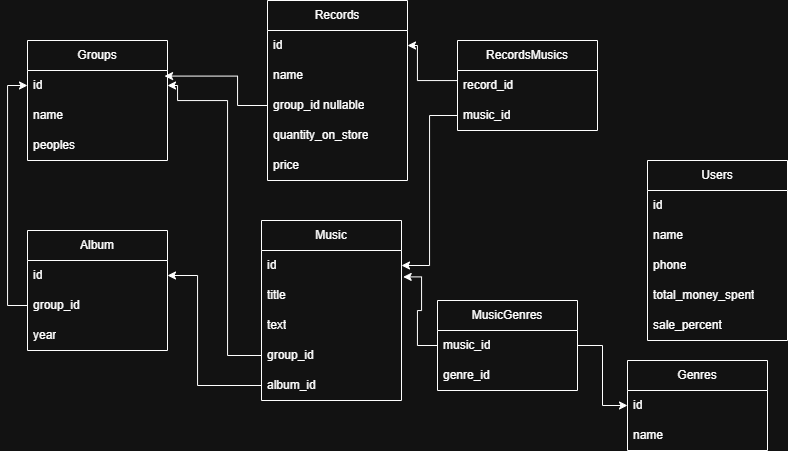

The diagram above was exported from draw.io. Its source (the exported page's mxGraphModel, read from the mxfile embedded in the PNG):
<mxGraphModel dx="829" dy="933" grid="1" gridSize="10" guides="1" tooltips="1" connect="1" arrows="1" fold="1" page="1" pageScale="1" pageWidth="827" pageHeight="1169" math="0" shadow="0">
  <root>
    <mxCell id="0" />
    <mxCell id="1" parent="0" />
    <mxCell id="6vZIRA1vHncjC8Rk6T0R-1" value="Music" style="swimlane;fontStyle=0;childLayout=stackLayout;horizontal=1;startSize=30;horizontalStack=0;resizeParent=1;resizeParentMax=0;resizeLast=0;collapsible=1;marginBottom=0;whiteSpace=wrap;html=1;" vertex="1" parent="1">
      <mxGeometry x="274" y="340" width="140" height="180" as="geometry" />
    </mxCell>
    <mxCell id="6vZIRA1vHncjC8Rk6T0R-2" value="id" style="text;strokeColor=none;fillColor=none;align=left;verticalAlign=middle;spacingLeft=4;spacingRight=4;overflow=hidden;points=[[0,0.5],[1,0.5]];portConstraint=eastwest;rotatable=0;whiteSpace=wrap;html=1;" vertex="1" parent="6vZIRA1vHncjC8Rk6T0R-1">
      <mxGeometry y="30" width="140" height="30" as="geometry" />
    </mxCell>
    <mxCell id="6vZIRA1vHncjC8Rk6T0R-3" value="title" style="text;strokeColor=none;fillColor=none;align=left;verticalAlign=middle;spacingLeft=4;spacingRight=4;overflow=hidden;points=[[0,0.5],[1,0.5]];portConstraint=eastwest;rotatable=0;whiteSpace=wrap;html=1;" vertex="1" parent="6vZIRA1vHncjC8Rk6T0R-1">
      <mxGeometry y="60" width="140" height="30" as="geometry" />
    </mxCell>
    <mxCell id="6vZIRA1vHncjC8Rk6T0R-4" value="text" style="text;strokeColor=none;fillColor=none;align=left;verticalAlign=middle;spacingLeft=4;spacingRight=4;overflow=hidden;points=[[0,0.5],[1,0.5]];portConstraint=eastwest;rotatable=0;whiteSpace=wrap;html=1;" vertex="1" parent="6vZIRA1vHncjC8Rk6T0R-1">
      <mxGeometry y="90" width="140" height="30" as="geometry" />
    </mxCell>
    <mxCell id="6vZIRA1vHncjC8Rk6T0R-5" value="group_id" style="text;strokeColor=none;fillColor=none;align=left;verticalAlign=middle;spacingLeft=4;spacingRight=4;overflow=hidden;points=[[0,0.5],[1,0.5]];portConstraint=eastwest;rotatable=0;whiteSpace=wrap;html=1;" vertex="1" parent="6vZIRA1vHncjC8Rk6T0R-1">
      <mxGeometry y="120" width="140" height="30" as="geometry" />
    </mxCell>
    <mxCell id="6vZIRA1vHncjC8Rk6T0R-21" value="album_id" style="text;strokeColor=none;fillColor=none;align=left;verticalAlign=middle;spacingLeft=4;spacingRight=4;overflow=hidden;points=[[0,0.5],[1,0.5]];portConstraint=eastwest;rotatable=0;whiteSpace=wrap;html=1;" vertex="1" parent="6vZIRA1vHncjC8Rk6T0R-1">
      <mxGeometry y="150" width="140" height="30" as="geometry" />
    </mxCell>
    <mxCell id="6vZIRA1vHncjC8Rk6T0R-6" value="Groups" style="swimlane;fontStyle=0;childLayout=stackLayout;horizontal=1;startSize=30;horizontalStack=0;resizeParent=1;resizeParentMax=0;resizeLast=0;collapsible=1;marginBottom=0;whiteSpace=wrap;html=1;" vertex="1" parent="1">
      <mxGeometry x="40" y="160" width="140" height="120" as="geometry" />
    </mxCell>
    <mxCell id="6vZIRA1vHncjC8Rk6T0R-7" value="id" style="text;strokeColor=none;fillColor=none;align=left;verticalAlign=middle;spacingLeft=4;spacingRight=4;overflow=hidden;points=[[0,0.5],[1,0.5]];portConstraint=eastwest;rotatable=0;whiteSpace=wrap;html=1;" vertex="1" parent="6vZIRA1vHncjC8Rk6T0R-6">
      <mxGeometry y="30" width="140" height="30" as="geometry" />
    </mxCell>
    <mxCell id="6vZIRA1vHncjC8Rk6T0R-8" value="name" style="text;strokeColor=none;fillColor=none;align=left;verticalAlign=middle;spacingLeft=4;spacingRight=4;overflow=hidden;points=[[0,0.5],[1,0.5]];portConstraint=eastwest;rotatable=0;whiteSpace=wrap;html=1;" vertex="1" parent="6vZIRA1vHncjC8Rk6T0R-6">
      <mxGeometry y="60" width="140" height="30" as="geometry" />
    </mxCell>
    <mxCell id="6vZIRA1vHncjC8Rk6T0R-9" value="peoples" style="text;strokeColor=none;fillColor=none;align=left;verticalAlign=middle;spacingLeft=4;spacingRight=4;overflow=hidden;points=[[0,0.5],[1,0.5]];portConstraint=eastwest;rotatable=0;whiteSpace=wrap;html=1;" vertex="1" parent="6vZIRA1vHncjC8Rk6T0R-6">
      <mxGeometry y="90" width="140" height="30" as="geometry" />
    </mxCell>
    <mxCell id="6vZIRA1vHncjC8Rk6T0R-11" style="edgeStyle=orthogonalEdgeStyle;rounded=0;orthogonalLoop=1;jettySize=auto;html=1;entryX=1;entryY=0.5;entryDx=0;entryDy=0;" edge="1" parent="1" source="6vZIRA1vHncjC8Rk6T0R-5" target="6vZIRA1vHncjC8Rk6T0R-7">
      <mxGeometry relative="1" as="geometry">
        <Array as="points">
          <mxPoint x="240" y="475" />
          <mxPoint x="240" y="220" />
          <mxPoint x="190" y="220" />
          <mxPoint x="190" y="205" />
        </Array>
      </mxGeometry>
    </mxCell>
    <mxCell id="6vZIRA1vHncjC8Rk6T0R-12" value="Records" style="swimlane;fontStyle=0;childLayout=stackLayout;horizontal=1;startSize=30;horizontalStack=0;resizeParent=1;resizeParentMax=0;resizeLast=0;collapsible=1;marginBottom=0;whiteSpace=wrap;html=1;" vertex="1" parent="1">
      <mxGeometry x="280" y="120" width="140" height="180" as="geometry" />
    </mxCell>
    <mxCell id="6vZIRA1vHncjC8Rk6T0R-13" value="id" style="text;strokeColor=none;fillColor=none;align=left;verticalAlign=middle;spacingLeft=4;spacingRight=4;overflow=hidden;points=[[0,0.5],[1,0.5]];portConstraint=eastwest;rotatable=0;whiteSpace=wrap;html=1;" vertex="1" parent="6vZIRA1vHncjC8Rk6T0R-12">
      <mxGeometry y="30" width="140" height="30" as="geometry" />
    </mxCell>
    <mxCell id="6vZIRA1vHncjC8Rk6T0R-14" value="name" style="text;strokeColor=none;fillColor=none;align=left;verticalAlign=middle;spacingLeft=4;spacingRight=4;overflow=hidden;points=[[0,0.5],[1,0.5]];portConstraint=eastwest;rotatable=0;whiteSpace=wrap;html=1;" vertex="1" parent="6vZIRA1vHncjC8Rk6T0R-12">
      <mxGeometry y="60" width="140" height="30" as="geometry" />
    </mxCell>
    <mxCell id="6vZIRA1vHncjC8Rk6T0R-16" value="group_id nullable" style="text;strokeColor=none;fillColor=none;align=left;verticalAlign=middle;spacingLeft=4;spacingRight=4;overflow=hidden;points=[[0,0.5],[1,0.5]];portConstraint=eastwest;rotatable=0;whiteSpace=wrap;html=1;" vertex="1" parent="6vZIRA1vHncjC8Rk6T0R-12">
      <mxGeometry y="90" width="140" height="30" as="geometry" />
    </mxCell>
    <mxCell id="6vZIRA1vHncjC8Rk6T0R-37" value="quantity_on_store" style="text;strokeColor=none;fillColor=none;align=left;verticalAlign=middle;spacingLeft=4;spacingRight=4;overflow=hidden;points=[[0,0.5],[1,0.5]];portConstraint=eastwest;rotatable=0;whiteSpace=wrap;html=1;" vertex="1" parent="6vZIRA1vHncjC8Rk6T0R-12">
      <mxGeometry y="120" width="140" height="30" as="geometry" />
    </mxCell>
    <mxCell id="6vZIRA1vHncjC8Rk6T0R-39" value="price" style="text;strokeColor=none;fillColor=none;align=left;verticalAlign=middle;spacingLeft=4;spacingRight=4;overflow=hidden;points=[[0,0.5],[1,0.5]];portConstraint=eastwest;rotatable=0;whiteSpace=wrap;html=1;" vertex="1" parent="6vZIRA1vHncjC8Rk6T0R-12">
      <mxGeometry y="150" width="140" height="30" as="geometry" />
    </mxCell>
    <mxCell id="6vZIRA1vHncjC8Rk6T0R-17" value="Album" style="swimlane;fontStyle=0;childLayout=stackLayout;horizontal=1;startSize=30;horizontalStack=0;resizeParent=1;resizeParentMax=0;resizeLast=0;collapsible=1;marginBottom=0;whiteSpace=wrap;html=1;" vertex="1" parent="1">
      <mxGeometry x="40" y="350" width="140" height="120" as="geometry" />
    </mxCell>
    <mxCell id="6vZIRA1vHncjC8Rk6T0R-18" value="id" style="text;strokeColor=none;fillColor=none;align=left;verticalAlign=middle;spacingLeft=4;spacingRight=4;overflow=hidden;points=[[0,0.5],[1,0.5]];portConstraint=eastwest;rotatable=0;whiteSpace=wrap;html=1;" vertex="1" parent="6vZIRA1vHncjC8Rk6T0R-17">
      <mxGeometry y="30" width="140" height="30" as="geometry" />
    </mxCell>
    <mxCell id="6vZIRA1vHncjC8Rk6T0R-19" value="group_id" style="text;strokeColor=none;fillColor=none;align=left;verticalAlign=middle;spacingLeft=4;spacingRight=4;overflow=hidden;points=[[0,0.5],[1,0.5]];portConstraint=eastwest;rotatable=0;whiteSpace=wrap;html=1;" vertex="1" parent="6vZIRA1vHncjC8Rk6T0R-17">
      <mxGeometry y="60" width="140" height="30" as="geometry" />
    </mxCell>
    <mxCell id="6vZIRA1vHncjC8Rk6T0R-20" value="year" style="text;strokeColor=none;fillColor=none;align=left;verticalAlign=middle;spacingLeft=4;spacingRight=4;overflow=hidden;points=[[0,0.5],[1,0.5]];portConstraint=eastwest;rotatable=0;whiteSpace=wrap;html=1;" vertex="1" parent="6vZIRA1vHncjC8Rk6T0R-17">
      <mxGeometry y="90" width="140" height="30" as="geometry" />
    </mxCell>
    <mxCell id="6vZIRA1vHncjC8Rk6T0R-22" style="edgeStyle=orthogonalEdgeStyle;rounded=0;orthogonalLoop=1;jettySize=auto;html=1;entryX=1;entryY=0.5;entryDx=0;entryDy=0;" edge="1" parent="1" source="6vZIRA1vHncjC8Rk6T0R-21" target="6vZIRA1vHncjC8Rk6T0R-18">
      <mxGeometry relative="1" as="geometry">
        <Array as="points">
          <mxPoint x="210" y="505" />
          <mxPoint x="210" y="395" />
        </Array>
      </mxGeometry>
    </mxCell>
    <mxCell id="6vZIRA1vHncjC8Rk6T0R-23" style="edgeStyle=orthogonalEdgeStyle;rounded=0;orthogonalLoop=1;jettySize=auto;html=1;entryX=0;entryY=0.5;entryDx=0;entryDy=0;" edge="1" parent="1" source="6vZIRA1vHncjC8Rk6T0R-19" target="6vZIRA1vHncjC8Rk6T0R-7">
      <mxGeometry relative="1" as="geometry" />
    </mxCell>
    <mxCell id="6vZIRA1vHncjC8Rk6T0R-24" value="RecordsMusics" style="swimlane;fontStyle=0;childLayout=stackLayout;horizontal=1;startSize=30;horizontalStack=0;resizeParent=1;resizeParentMax=0;resizeLast=0;collapsible=1;marginBottom=0;whiteSpace=wrap;html=1;" vertex="1" parent="1">
      <mxGeometry x="470" y="160" width="140" height="90" as="geometry" />
    </mxCell>
    <mxCell id="6vZIRA1vHncjC8Rk6T0R-25" value="record_id" style="text;strokeColor=none;fillColor=none;align=left;verticalAlign=middle;spacingLeft=4;spacingRight=4;overflow=hidden;points=[[0,0.5],[1,0.5]];portConstraint=eastwest;rotatable=0;whiteSpace=wrap;html=1;" vertex="1" parent="6vZIRA1vHncjC8Rk6T0R-24">
      <mxGeometry y="30" width="140" height="30" as="geometry" />
    </mxCell>
    <mxCell id="6vZIRA1vHncjC8Rk6T0R-26" value="music_id" style="text;strokeColor=none;fillColor=none;align=left;verticalAlign=middle;spacingLeft=4;spacingRight=4;overflow=hidden;points=[[0,0.5],[1,0.5]];portConstraint=eastwest;rotatable=0;whiteSpace=wrap;html=1;" vertex="1" parent="6vZIRA1vHncjC8Rk6T0R-24">
      <mxGeometry y="60" width="140" height="30" as="geometry" />
    </mxCell>
    <mxCell id="6vZIRA1vHncjC8Rk6T0R-28" style="edgeStyle=orthogonalEdgeStyle;rounded=0;orthogonalLoop=1;jettySize=auto;html=1;" edge="1" parent="1" source="6vZIRA1vHncjC8Rk6T0R-26" target="6vZIRA1vHncjC8Rk6T0R-2">
      <mxGeometry relative="1" as="geometry" />
    </mxCell>
    <mxCell id="6vZIRA1vHncjC8Rk6T0R-31" value="Users" style="swimlane;fontStyle=0;childLayout=stackLayout;horizontal=1;startSize=30;horizontalStack=0;resizeParent=1;resizeParentMax=0;resizeLast=0;collapsible=1;marginBottom=0;whiteSpace=wrap;html=1;" vertex="1" parent="1">
      <mxGeometry x="660" y="280" width="140" height="180" as="geometry" />
    </mxCell>
    <mxCell id="6vZIRA1vHncjC8Rk6T0R-32" value="id" style="text;strokeColor=none;fillColor=none;align=left;verticalAlign=middle;spacingLeft=4;spacingRight=4;overflow=hidden;points=[[0,0.5],[1,0.5]];portConstraint=eastwest;rotatable=0;whiteSpace=wrap;html=1;" vertex="1" parent="6vZIRA1vHncjC8Rk6T0R-31">
      <mxGeometry y="30" width="140" height="30" as="geometry" />
    </mxCell>
    <mxCell id="6vZIRA1vHncjC8Rk6T0R-33" value="name" style="text;strokeColor=none;fillColor=none;align=left;verticalAlign=middle;spacingLeft=4;spacingRight=4;overflow=hidden;points=[[0,0.5],[1,0.5]];portConstraint=eastwest;rotatable=0;whiteSpace=wrap;html=1;" vertex="1" parent="6vZIRA1vHncjC8Rk6T0R-31">
      <mxGeometry y="60" width="140" height="30" as="geometry" />
    </mxCell>
    <mxCell id="6vZIRA1vHncjC8Rk6T0R-34" value="phone" style="text;strokeColor=none;fillColor=none;align=left;verticalAlign=middle;spacingLeft=4;spacingRight=4;overflow=hidden;points=[[0,0.5],[1,0.5]];portConstraint=eastwest;rotatable=0;whiteSpace=wrap;html=1;" vertex="1" parent="6vZIRA1vHncjC8Rk6T0R-31">
      <mxGeometry y="90" width="140" height="30" as="geometry" />
    </mxCell>
    <mxCell id="6vZIRA1vHncjC8Rk6T0R-35" value="total_money_spent" style="text;strokeColor=none;fillColor=none;align=left;verticalAlign=middle;spacingLeft=4;spacingRight=4;overflow=hidden;points=[[0,0.5],[1,0.5]];portConstraint=eastwest;rotatable=0;whiteSpace=wrap;html=1;" vertex="1" parent="6vZIRA1vHncjC8Rk6T0R-31">
      <mxGeometry y="120" width="140" height="30" as="geometry" />
    </mxCell>
    <mxCell id="6vZIRA1vHncjC8Rk6T0R-36" value="sale_percent" style="text;strokeColor=none;fillColor=none;align=left;verticalAlign=middle;spacingLeft=4;spacingRight=4;overflow=hidden;points=[[0,0.5],[1,0.5]];portConstraint=eastwest;rotatable=0;whiteSpace=wrap;html=1;" vertex="1" parent="6vZIRA1vHncjC8Rk6T0R-31">
      <mxGeometry y="150" width="140" height="30" as="geometry" />
    </mxCell>
    <mxCell id="6vZIRA1vHncjC8Rk6T0R-40" style="edgeStyle=orthogonalEdgeStyle;rounded=0;orthogonalLoop=1;jettySize=auto;html=1;entryX=0.979;entryY=0.186;entryDx=0;entryDy=0;entryPerimeter=0;" edge="1" parent="1" source="6vZIRA1vHncjC8Rk6T0R-16" target="6vZIRA1vHncjC8Rk6T0R-7">
      <mxGeometry relative="1" as="geometry">
        <Array as="points">
          <mxPoint x="250" y="225" />
          <mxPoint x="250" y="196" />
        </Array>
      </mxGeometry>
    </mxCell>
    <mxCell id="6vZIRA1vHncjC8Rk6T0R-41" value="Genres" style="swimlane;fontStyle=0;childLayout=stackLayout;horizontal=1;startSize=30;horizontalStack=0;resizeParent=1;resizeParentMax=0;resizeLast=0;collapsible=1;marginBottom=0;whiteSpace=wrap;html=1;" vertex="1" parent="1">
      <mxGeometry x="640" y="480" width="140" height="90" as="geometry" />
    </mxCell>
    <mxCell id="6vZIRA1vHncjC8Rk6T0R-42" value="id" style="text;strokeColor=none;fillColor=none;align=left;verticalAlign=middle;spacingLeft=4;spacingRight=4;overflow=hidden;points=[[0,0.5],[1,0.5]];portConstraint=eastwest;rotatable=0;whiteSpace=wrap;html=1;" vertex="1" parent="6vZIRA1vHncjC8Rk6T0R-41">
      <mxGeometry y="30" width="140" height="30" as="geometry" />
    </mxCell>
    <mxCell id="6vZIRA1vHncjC8Rk6T0R-43" value="name" style="text;strokeColor=none;fillColor=none;align=left;verticalAlign=middle;spacingLeft=4;spacingRight=4;overflow=hidden;points=[[0,0.5],[1,0.5]];portConstraint=eastwest;rotatable=0;whiteSpace=wrap;html=1;" vertex="1" parent="6vZIRA1vHncjC8Rk6T0R-41">
      <mxGeometry y="60" width="140" height="30" as="geometry" />
    </mxCell>
    <mxCell id="6vZIRA1vHncjC8Rk6T0R-44" value="MusicGenres" style="swimlane;fontStyle=0;childLayout=stackLayout;horizontal=1;startSize=30;horizontalStack=0;resizeParent=1;resizeParentMax=0;resizeLast=0;collapsible=1;marginBottom=0;whiteSpace=wrap;html=1;" vertex="1" parent="1">
      <mxGeometry x="450" y="420" width="140" height="90" as="geometry" />
    </mxCell>
    <mxCell id="6vZIRA1vHncjC8Rk6T0R-45" value="music_id" style="text;strokeColor=none;fillColor=none;align=left;verticalAlign=middle;spacingLeft=4;spacingRight=4;overflow=hidden;points=[[0,0.5],[1,0.5]];portConstraint=eastwest;rotatable=0;whiteSpace=wrap;html=1;" vertex="1" parent="6vZIRA1vHncjC8Rk6T0R-44">
      <mxGeometry y="30" width="140" height="30" as="geometry" />
    </mxCell>
    <mxCell id="6vZIRA1vHncjC8Rk6T0R-46" value="genre_id" style="text;strokeColor=none;fillColor=none;align=left;verticalAlign=middle;spacingLeft=4;spacingRight=4;overflow=hidden;points=[[0,0.5],[1,0.5]];portConstraint=eastwest;rotatable=0;whiteSpace=wrap;html=1;" vertex="1" parent="6vZIRA1vHncjC8Rk6T0R-44">
      <mxGeometry y="60" width="140" height="30" as="geometry" />
    </mxCell>
    <mxCell id="6vZIRA1vHncjC8Rk6T0R-47" style="edgeStyle=orthogonalEdgeStyle;rounded=0;orthogonalLoop=1;jettySize=auto;html=1;entryX=1;entryY=0.5;entryDx=0;entryDy=0;" edge="1" parent="1" source="6vZIRA1vHncjC8Rk6T0R-25" target="6vZIRA1vHncjC8Rk6T0R-13">
      <mxGeometry relative="1" as="geometry">
        <Array as="points">
          <mxPoint x="430" y="200" />
          <mxPoint x="430" y="165" />
        </Array>
      </mxGeometry>
    </mxCell>
    <mxCell id="6vZIRA1vHncjC8Rk6T0R-48" style="edgeStyle=orthogonalEdgeStyle;rounded=0;orthogonalLoop=1;jettySize=auto;html=1;entryX=0;entryY=0.5;entryDx=0;entryDy=0;" edge="1" parent="1" source="6vZIRA1vHncjC8Rk6T0R-45" target="6vZIRA1vHncjC8Rk6T0R-42">
      <mxGeometry relative="1" as="geometry" />
    </mxCell>
    <mxCell id="6vZIRA1vHncjC8Rk6T0R-50" style="edgeStyle=orthogonalEdgeStyle;rounded=0;orthogonalLoop=1;jettySize=auto;html=1;entryX=1.012;entryY=-0.12;entryDx=0;entryDy=0;entryPerimeter=0;" edge="1" parent="1" source="6vZIRA1vHncjC8Rk6T0R-45" target="6vZIRA1vHncjC8Rk6T0R-3">
      <mxGeometry relative="1" as="geometry" />
    </mxCell>
  </root>
</mxGraphModel>